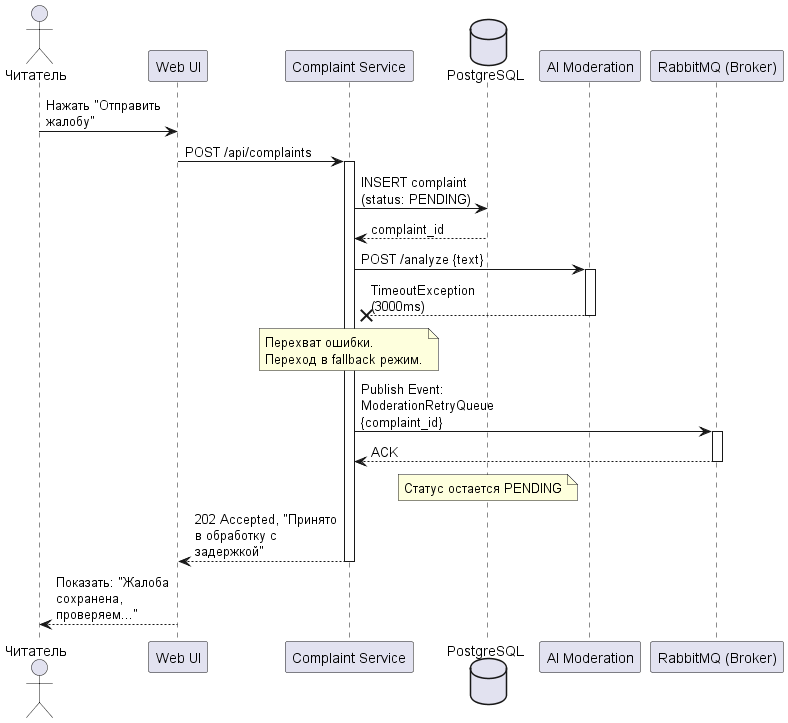

The diagram above was rendered by PlantUML. Its source (embedded in the PNG):
@startuml
skinparam maxMessageSize 150
actor "Читатель" as User
participant "Web UI" as UI
participant "Complaint Service" as CompAPI
database "PostgreSQL" as DB
participant "AI Moderation" as Moderation
participant "RabbitMQ (Broker)" as Broker

User -> UI: Нажать "Отправить жалобу"
UI -> CompAPI: POST /api/complaints
activate CompAPI

CompAPI -> DB: INSERT complaint (status: PENDING)
DB --> CompAPI: complaint_id

CompAPI -> Moderation: POST /analyze {text}
activate Moderation
Moderation --x CompAPI: TimeoutException (3000ms)
deactivate Moderation

note over CompAPI: Перехват ошибки.\nПереход в fallback режим.

CompAPI -> Broker: Publish Event: ModerationRetryQueue {complaint_id}
activate Broker
Broker --> CompAPI: ACK
deactivate Broker

note over DB: Статус остается PENDING

CompAPI --> UI: 202 Accepted, "Принято в обработку с задержкой"
deactivate CompAPI

UI --> User: Показать: "Жалоба сохранена, проверяем..."
@enduml